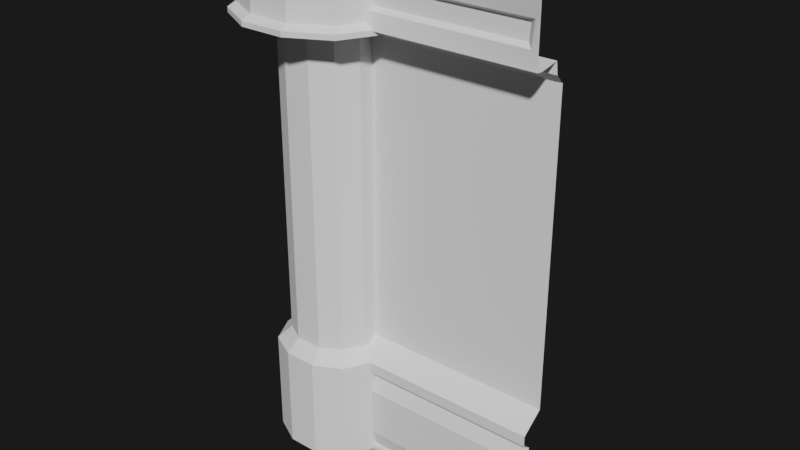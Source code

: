 # Source: Walls.blend  (saved by Blender 4.1.24; exported with 4.5.12 LTS)
import bpy
from mathutils import Matrix  # noqa: F401  (used for matrix-valued properties, if any)

bpy.ops.wm.read_factory_settings(use_empty=True)
scene = bpy.context.scene
scene.name = 'Scene'

# ---- collections
col_collection = bpy.data.collections.new('Collection'); scene.collection.children.link(col_collection)

# ---- world
world_world = bpy.data.worlds.new('World'); scene.world = world_world
world_world.use_nodes = True; world_world.node_tree.nodes.clear()
_N = world_world.node_tree.nodes; _L = world_world.node_tree.links
n0 = _N.new('ShaderNodeBackground'); n0.name = 'Background'; n0.location = (10, 300)
n0.inputs[0].default_value = (0.0322, 0.0322, 0.0322, 1.0)
n1 = _N.new('ShaderNodeBackground'); n1.name = 'Background.001'; n1.location = (-1, 172)
n1.inputs[0].default_value = (0.01015, 0.01015, 0.01015, 1.0)
n2 = _N.new('ShaderNodeLightPath'); n2.name = 'Light Path'; n2.location = (-153, 765)
n2.width = 211
n3 = _N.new('ShaderNodeMixShader'); n3.name = 'Mix Shader'; n3.location = (230, 279)
n4 = _N.new('ShaderNodeOutputWorld'); n4.name = 'World Output'; n4.location = (450, 300)
_L.new(n0.outputs[0], n3.inputs[1])
_L.new(n3.outputs[0], n4.inputs[0])
_L.new(n1.outputs[0], n3.inputs[2])
_L.new(n2.outputs[0], n3.inputs[0])
n4.is_active_output = True
world_world.color = (0.05088, 0.05088, 0.05088)
world_world.use_sun_shadow = False
world_world.sun_shadow_jitter_overblur = 0.0

# ---- meshes
me_w_1_wall001 = bpy.data.meshes.new('w-1 wall001')
me_w_1_wall001.from_pydata([(1031.0, 2168.0, 159.3), (1031.0, 1926.0, 135.1), (1026.0, 1938.0, 38.23), (1031.0, 1929.0, 159.3), (994.4, 1995.0, 145.9), (1003.0, 2098.0, 145.5), (1031.0, 1889.0, 38.23), (1031.0, 1853.0, 1.895), (1031.0, 387.6, 62.45), (1031.0, 411.8, 98.79), (1031.0, 460.2, 98.79), (1031.0, 31.01, 74.56), (1031.0, 532.9, 1.895), (1031.0, 0.0002441, 98.79), (935.9, 96.82, 90.0), (935.9, 310.8, 90.16), (969.8, 2011.0, 125.2), (976.5, 2083.0, 124.9), (1031.0, 2180.0, -5.162), (-0.0009766, 2168.0, 159.3), (-0.0009766, 1926.0, 135.1), (5.241, 1938.0, 38.23), (-0.0009766, 1929.0, 159.3), (36.88, 1995.0, 145.9), (28.51, 2098.0, 145.5), (-0.0009766, 1889.0, 38.23), (-0.0009766, 1853.0, 1.895), (-0.0009766, 387.6, 62.45), (-0.0009766, 411.8, 98.79), (-0.0009766, 460.2, 98.79), (-0.0009766, 31.01, 74.56), (-0.0009766, 532.9, 1.895), (-0.0009766, 0.0002441, 98.79), (95.39, 96.82, 90.0), (95.38, 310.8, 90.16), (61.48, 2011.0, 125.2), (54.79, 2083.0, 124.9), (-0.0009766, 2180.0, -5.162), (-0.0009766, 0.0002142, 0.0006104), (1031.0, 0.0002142, 0.0006104)], [], [(5, 4, 3, 0), (4, 5, 17, 16), (15, 14, 11, 8), (13, 32, 38, 39), (24, 19, 22, 23), (23, 35, 36, 24), (8, 27, 34, 15), (14, 33, 30, 11), (29, 10, 12, 31), (35, 16, 17, 36), (34, 27, 30, 33), (31, 12, 7, 26), (37, 19, 0, 18), (7, 6, 25, 26), (9, 10, 29, 28), (8, 9, 28, 27), (6, 2, 21, 25), (5, 24, 36, 17), (16, 35, 23, 4), (33, 14, 15, 34), (11, 30, 32, 13), (3, 4, 23, 22), (2, 1, 20, 21), (0, 19, 24, 5), (1, 3, 22, 20)])
me_w_1_wall001.polygons.foreach_set('use_smooth', [True] * 25)
_k = set([(0, 19), (2, 21), (3, 22), (4, 5), (4, 16), (4, 23), (5, 17), (5, 24), (6, 25), (7, 26), (8, 15), (8, 27), (9, 28), (10, 29), (11, 14), (11, 30), (12, 31), (14, 15), (14, 33), (15, 34), (16, 17), (16, 35), (17, 36), (23, 24), (23, 35), (24, 36), (27, 34), (30, 33), (33, 34), (35, 36)])
me_w_1_wall001.attributes.new('sharp_edge', 'BOOLEAN', 'EDGE').data.foreach_set('value', [ (min(e.vertices), max(e.vertices)) in _k for e in me_w_1_wall001.edges])
_uv = me_w_1_wall001.uv_layers.new(name='UVChannel_1')
_uv.uv.foreach_set('vector', [0.2485, 0.002697, 0.2485, 0.002269, 0.25, 0.002257, 0.25, 0.002709, 0.2485, 0.002269, 0.2485, 0.002697, 0.2485, 0.002697, 0.2485, 0.002269, 0.125, 0.0, 0.125, 0.0, 0.125, 0.0, 0.125, 0.0, 0.125, 0.0, 0.125, 0.0, 0.125, 0.0, 0.125, 0.0, 0.2485, 0.002697, 0.25, 0.002709, 0.25, 0.002257, 0.2485, 0.002269, 0.2485, 0.002269, 0.2485, 0.002269, 0.2485, 0.002697, 0.2485, 0.002697, 0.125, 0.0, 0.125, 0.0, 0.125, 0.0, 0.125, 0.0, 0.125, 0.0, 0.125, 0.0, 0.125, 0.0, 0.125, 0.0, 0.125, 0.0, 0.125, 0.0, 0.125, 0.0, 0.125, 0.0, 0.2485, 0.002269, 0.2485, 0.002269, 0.2485, 0.002697, 0.2485, 0.002697, 0.125, 0.0, 0.125, 0.0, 0.125, 0.0, 0.125, 0.0, 0.25, 0.0, 0.25, 0.0, 0.25, 0.0, 0.25, 0.0, 0.25, 0.007223, 0.25, 0.007223, 0.25, 0.007223, 0.25, 0.007223, 0.25, 0.0, 0.25, 0.0, 0.25, 0.0, 0.25, 0.0, 0.125, 0.0, 0.125, 0.0, 0.125, 0.0, 0.125, 0.0, 0.125, 0.0, 0.125, 0.0, 0.125, 0.0, 0.125, 0.0, 0.25, 0.0, 0.25, 0.0, 0.25, 0.0, 0.25, 0.0, 0.2485, 0.002697, 0.2485, 0.002697, 0.2485, 0.002697, 0.2485, 0.002697, 0.2485, 0.002269, 0.2485, 0.002269, 0.2485, 0.002269, 0.2485, 0.002269, 0.125, 0.0, 0.125, 0.0, 0.125, 0.0, 0.125, 0.0, 0.125, 0.0, 0.125, 0.0, 0.125, 0.0, 0.125, 0.0, 0.25, 0.002257, 0.2485, 0.002269, 0.2485, 0.002269, 0.25, 0.002257, 0.25, 0.0, 0.25, 0.0, 0.25, 0.0, 0.25, 0.0, 0.25, 0.002709, 0.25, 0.002709, 0.2485, 0.002697, 0.2485, 0.002697, 0.25, 0.0, 0.25, 0.0004514, 0.25, 0.0004514, 0.25, 0.0])
me_w_1_wall001.update()
me_w_3_out001 = bpy.data.meshes.new('w-3 OUT001')
me_w_3_out001.from_pydata([(106.0, 2181.0, 359.3), (106.0, 2167.0, 365.4), (286.8, 2167.0, 276.9), (77.32, 2210.0, 291.4), (96.85, 2145.0, 325.3), (258.5, 2145.0, 249.1), (101.3, 1964.0, 331.7), (261.4, 1965.0, 251.9), (109.7, 1945.0, 369.3), (109.7, 1923.0, 369.3), (70.24, 1871.0, 199.0), (158.5, 1872.0, 149.0), (80.33, -0.2041, 255.9), (203.1, 0.2041, 193.7), (70.24, 514.4, 199.0), (158.5, 514.8, 149.0), (203.1, 458.3, 193.7), (80.33, 457.8, 255.9), (300.8, 2210.0, 67.88), (369.2, 2181.0, 96.16), (283.7, 2181.0, 273.9), (229.5, 2210.0, 220.1), (375.3, 2167.0, 96.16), (334.7, 2145.0, 87.4), (341.1, 1964.0, 91.88), (378.8, 1945.0, 100.2), (286.2, 1945.0, 276.8), (378.8, 1923.0, 100.2), (286.2, 1923.0, 276.8), (208.5, 1871.0, 60.79), (208.5, 514.4, 60.79), (265.3, 457.8, 70.88), (265.3, -0.2039, 70.88), (106.0, 2181.0, -359.3), (106.0, 2167.0, -365.4), (286.8, 2167.0, -276.9), (77.32, 2210.0, -291.4), (96.85, 2145.0, -325.3), (258.5, 2145.0, -249.1), (101.3, 1964.0, -331.7), (261.4, 1965.0, -251.9), (109.7, 1945.0, -369.3), (109.7, 1923.0, -369.3), (70.24, 1871.0, -199.0), (158.5, 1872.0, -149.0), (80.33, -0.2041, -255.9), (203.1, 0.2041, -193.7), (70.24, 514.4, -199.0), (158.5, 514.8, -149.0), (203.1, 458.3, -193.7), (80.33, 457.8, -255.9), (300.8, 2210.0, -67.88), (369.2, 2181.0, -96.16), (283.7, 2181.0, -273.9), (229.5, 2210.0, -220.1), (375.3, 2167.0, -96.16), (334.7, 2145.0, -87.4), (341.1, 1964.0, -91.88), (378.8, 1945.0, -100.2), (286.2, 1945.0, -276.8), (378.8, 1923.0, -100.2), (286.2, 1923.0, -276.8), (208.5, 1871.0, -60.79), (208.5, 514.4, -60.79), (265.3, 457.8, -70.88), (265.3, -0.2039, -70.88), (-106.0, 2181.0, 359.3), (-106.0, 2167.0, 365.4), (-286.8, 2167.0, 276.9), (-77.32, 2210.0, 291.4), (-96.85, 2145.0, 325.3), (-258.5, 2145.0, 249.1), (-101.3, 1964.0, 331.7), (-261.4, 1965.0, 251.9), (-109.7, 1945.0, 369.3), (-109.7, 1923.0, 369.3), (-70.24, 1871.0, 199.0), (-158.5, 1872.0, 149.0), (-80.33, -0.2041, 255.9), (-203.1, 0.2041, 193.7), (-70.24, 514.4, 199.0), (-158.5, 514.8, 149.0), (-203.1, 458.3, 193.7), (-80.33, 457.8, 255.9), (-300.8, 2210.0, 67.88), (-369.2, 2181.0, 96.16), (-283.7, 2181.0, 273.9), (-229.5, 2210.0, 220.1), (-375.3, 2167.0, 96.16), (-334.7, 2145.0, 87.4), (-341.1, 1964.0, 91.88), (-378.8, 1945.0, 100.2), (-286.2, 1945.0, 276.8), (-378.8, 1923.0, 100.2), (-286.2, 1923.0, 276.8), (-208.5, 1871.0, 60.79), (-208.5, 514.4, 60.79), (-265.3, 457.8, 70.88), (-265.3, -0.2039, 70.88), (-106.0, 2181.0, -359.3), (-106.0, 2167.0, -365.4), (-286.8, 2167.0, -276.9), (-77.32, 2210.0, -291.4), (-96.85, 2145.0, -325.3), (-258.5, 2145.0, -249.1), (-101.3, 1964.0, -331.7), (-261.4, 1965.0, -251.9), (-109.7, 1945.0, -369.3), (-109.7, 1923.0, -369.3), (-70.24, 1871.0, -199.0), (-158.5, 1872.0, -149.0), (-80.33, -0.2041, -255.9), (-203.1, 0.2041, -193.7), (-70.24, 514.4, -199.0), (-158.5, 514.8, -149.0), (-203.1, 458.3, -193.7), (-80.33, 457.8, -255.9), (-300.8, 2210.0, -67.88), (-369.2, 2181.0, -96.16), (-283.7, 2181.0, -273.9), (-229.5, 2210.0, -220.1), (-375.3, 2167.0, -96.16), (-334.7, 2145.0, -87.4), (-341.1, 1964.0, -91.88), (-378.8, 1945.0, -100.2), (-286.2, 1945.0, -276.8), (-378.8, 1923.0, -100.2), (-286.2, 1923.0, -276.8), (-208.5, 1871.0, -60.79), (-208.5, 514.4, -60.79), (-265.3, 457.8, -70.88), (-265.3, -0.2039, -70.88), (-0.0015, 2210.0, 1.526e-05)], [], [(2, 20, 0, 1), (33, 34, 100, 99), (101, 119, 99, 100), (23, 56, 55, 22), (70, 67, 68, 71), (37, 39, 105, 103), (42, 43, 109, 108), (8, 6, 72, 74), (125, 106, 105, 107), (41, 42, 108, 107), (91, 93, 94, 92), (14, 10, 76, 80), (61, 44, 43, 42), (116, 50, 45, 111), (27, 28, 11, 29), (76, 77, 81, 80), (113, 47, 50, 116), (114, 115, 130, 129), (32, 65, 64, 31), (118, 85, 84, 117), (115, 116, 111, 112), (51, 52, 53, 54), (101, 121, 118, 119), (121, 122, 89, 88), (89, 71, 68, 88), (89, 122, 123, 90), (123, 122, 104, 106), (90, 91, 92, 73), (127, 126, 124, 125), (43, 47, 113, 109), (93, 95, 77, 94), (62, 63, 48, 44), (97, 82, 81, 96), (115, 112, 131, 130), (0, 3, 69, 66), (119, 120, 102, 99), (118, 121, 88, 85), (66, 86, 68, 67), (100, 34, 37, 103), (83, 80, 81, 82), (56, 23, 24, 57), (105, 106, 104, 103), (25, 58, 57, 24), (72, 73, 92, 74), (74, 92, 94, 75), (94, 77, 76, 75), (28, 9, 10, 11), (114, 129, 128, 110), (14, 80, 83, 17), (15, 14, 17, 16), (75, 76, 10, 9), (17, 83, 78, 12), (126, 127, 110, 128), (78, 83, 82, 79), (36, 33, 99, 102), (119, 118, 117, 120), (22, 55, 52, 19), (2, 22, 19, 20), (39, 41, 107, 105), (101, 104, 122, 121), (71, 89, 90, 73), (125, 124, 123, 106), (56, 38, 35, 55), (28, 27, 25, 26), (30, 63, 62, 29), (0, 66, 67, 1), (95, 96, 81, 77), (129, 130, 97, 96), (15, 16, 31, 30), (93, 126, 128, 95), (98, 79, 82, 97), (41, 59, 61, 42), (36, 54, 53, 33), (85, 88, 68, 86), (37, 34, 35, 38), (38, 40, 39, 37), (26, 7, 6, 8), (127, 125, 107, 108), (31, 64, 63, 30), (43, 44, 48, 47), (114, 113, 116, 115), (60, 62, 44, 61), (65, 46, 49, 64), (20, 19, 18, 21), (52, 55, 35, 53), (101, 100, 103, 104), (71, 73, 72, 70), (24, 23, 5, 7), (39, 40, 59, 41), (27, 60, 58, 25), (58, 60, 61, 59), (1, 67, 70, 4), (27, 29, 62, 60), (6, 4, 70, 72), (57, 58, 59, 40), (127, 108, 109, 110), (16, 13, 32, 31), (20, 21, 3, 0), (33, 53, 35, 34), (2, 1, 4, 5), (6, 7, 5, 4), (9, 8, 74, 75), (28, 26, 8, 9), (129, 96, 95, 128), (15, 11, 10, 14), (50, 47, 48, 49), (45, 50, 49, 46), (69, 87, 86, 66), (2, 5, 23, 22), (38, 56, 57, 40), (124, 91, 90, 123), (26, 25, 24, 7), (126, 93, 91, 124), (16, 17, 12, 13), (15, 30, 29, 11), (64, 49, 48, 63), (130, 131, 98, 97), (84, 85, 86, 87), (114, 110, 109, 113), (19, 52, 51, 18), (51, 54, 132), (120, 117, 132), (87, 69, 132), (36, 102, 132), (117, 84, 132), (3, 21, 132), (18, 51, 132), (84, 87, 132), (102, 120, 132), (69, 3, 132), (21, 18, 132), (54, 36, 132)])
me_w_3_out001.polygons.foreach_set('use_smooth', [True] * 132)
_k = set([(0, 1), (0, 3), (0, 20), (0, 66), (1, 2), (1, 4), (1, 67), (2, 5), (2, 20), (2, 22), (3, 21), (3, 69), (4, 5), (4, 6), (4, 70), (5, 7), (5, 23), (6, 7), (6, 8), (6, 72), (7, 24), (7, 26), (8, 9), (8, 26), (8, 74), (9, 10), (9, 28), (9, 75), (10, 11), (10, 14), (10, 76), (11, 15), (11, 28), (11, 29), (12, 13), (12, 17), (12, 78), (13, 16), (13, 32), (14, 15), (14, 17), (14, 80), (15, 16), (15, 30), (16, 17), (16, 31), (17, 83), (18, 19), (18, 21), (18, 51), (19, 20), (19, 22), (19, 52), (20, 21), (22, 23), (22, 55), (23, 24), (23, 56), (24, 25), (24, 57), (25, 26), (25, 27), (25, 58), (26, 28), (27, 28), (27, 29), (27, 60), (29, 30), (29, 62), (30, 31), (30, 63), (31, 32), (31, 64), (32, 65), (33, 34), (33, 36), (33, 53), (33, 99), (34, 35), (34, 37), (34, 100), (35, 38), (35, 53), (35, 55), (36, 54), (36, 102), (37, 38), (37, 39), (37, 103), (38, 40), (38, 56), (39, 40), (39, 41), (39, 105), (40, 57), (40, 59), (41, 42), (41, 59), (41, 107), (42, 43), (42, 61), (42, 108), (43, 44), (43, 47), (43, 109), (44, 48), (44, 61), (44, 62), (45, 46), (45, 50), (45, 111), (46, 49), (46, 65), (47, 48), (47, 50), (47, 113), (48, 49), (48, 63), (49, 50), (49, 64), (50, 116), (51, 52), (51, 54), (52, 53), (52, 55), (53, 54), (55, 56), (56, 57), (57, 58), (58, 59), (58, 60), (59, 61), (60, 61), (60, 62), (62, 63), (63, 64), (64, 65), (66, 67), (66, 69), (66, 86), (67, 68), (67, 70), (68, 71), (68, 86), (68, 88), (69, 87), (70, 71), (70, 72), (71, 73), (71, 89), (72, 73), (72, 74), (73, 90), (73, 92), (74, 75), (74, 92), (75, 76), (75, 94), (76, 77), (76, 80), (77, 81), (77, 94), (77, 95), (78, 79), (78, 83), (79, 82), (79, 98), (80, 81), (80, 83), (81, 82), (81, 96), (82, 83), (82, 97), (84, 85), (84, 87), (84, 117), (85, 86), (85, 88), (85, 118), (86, 87), (88, 89), (88, 121), (89, 90), (89, 122), (90, 91), (90, 123), (91, 92), (91, 93), (91, 124), (92, 94), (93, 94), (93, 95), (93, 126), (95, 96), (95, 128), (96, 97), (96, 129), (97, 98), (97, 130), (98, 131), (99, 100), (99, 102), (99, 119), (100, 101), (100, 103), (101, 104), (101, 119), (101, 121), (102, 120), (103, 104), (103, 105), (104, 106), (104, 122), (105, 106), (105, 107), (106, 123), (106, 125), (107, 108), (107, 125), (108, 109), (108, 127), (109, 110), (109, 113), (110, 114), (110, 127), (110, 128), (111, 112), (111, 116), (112, 115), (112, 131), (113, 114), (113, 116), (114, 115), (114, 129), (115, 116), (115, 130), (117, 118), (117, 120), (118, 119), (118, 121), (119, 120), (121, 122), (122, 123), (123, 124), (124, 125), (124, 126), (125, 127), (126, 127), (126, 128), (128, 129), (129, 130), (130, 131)])
me_w_3_out001.attributes.new('sharp_edge', 'BOOLEAN', 'EDGE').data.foreach_set('value', [ (min(e.vertices), max(e.vertices)) in _k for e in me_w_3_out001.edges])
_uv = me_w_3_out001.uv_layers.new(name='UVChannel_1')
_uv.uv.foreach_set('vector', [0.3125, 0.25, 0.3125, 0.25, 0.375, 0.25, 0.375, 0.25, 0.375, 0.25, 0.375, 0.25, 0.375, 0.25, 0.375, 0.25, 0.3125, 0.25, 0.3125, 0.25, 0.375, 0.25, 0.375, 0.25, 0.375, 0.25, 0.375, 0.25, 0.375, 0.25, 0.375, 0.25, 0.375, 0.25, 0.375, 0.25, 0.3125, 0.25, 0.3125, 0.25, 0.375, 0.25, 0.375, 0.25, 0.375, 0.25, 0.375, 0.25, 0.375, 0.25, 0.375, 0.25, 0.375, 0.25, 0.375, 0.25, 0.375, 0.25, 0.375, 0.25, 0.375, 0.25, 0.375, 0.25, 0.3125, 0.25, 0.3125, 0.25, 0.375, 0.25, 0.375, 0.25, 0.375, 0.25, 0.375, 0.25, 0.375, 0.25, 0.375, 0.25, 0.375, 0.25, 0.375, 0.25, 0.3125, 0.25, 0.3125, 0.25, 0.375, 0.25, 0.375, 0.25, 0.375, 0.25, 0.375, 0.25, 0.3125, 0.25, 0.3125, 0.25, 0.375, 0.25, 0.375, 0.25, 0.375, 0.25, 0.375, 0.25, 0.375, 0.25, 0.375, 0.25, 0.375, 0.25, 0.3125, 0.25, 0.3125, 0.25, 0.375, 0.25, 0.375, 0.25, 0.3125, 0.25, 0.3125, 0.25, 0.375, 0.25, 0.375, 0.25, 0.375, 0.25, 0.375, 0.25, 0.375, 0.25, 0.3125, 0.25, 0.3125, 0.25, 0.375, 0.25, 0.375, 0.25, 0.375, 0.25, 0.375, 0.25, 0.375, 0.25, 0.375, 0.25, 0.375, 0.25, 0.375, 0.25, 0.375, 0.25, 0.375, 0.25, 0.3125, 0.25, 0.375, 0.25, 0.375, 0.25, 0.3125, 0.25, 0.375, 0.25, 0.375, 0.25, 0.3125, 0.25, 0.3125, 0.25, 0.3125, 0.25, 0.375, 0.25, 0.375, 0.25, 0.3125, 0.25, 0.375, 0.25, 0.375, 0.25, 0.375, 0.25, 0.375, 0.25, 0.375, 0.25, 0.3125, 0.25, 0.3125, 0.25, 0.375, 0.25, 0.375, 0.25, 0.375, 0.25, 0.375, 0.25, 0.375, 0.25, 0.375, 0.25, 0.375, 0.25, 0.3125, 0.25, 0.3125, 0.25, 0.375, 0.25, 0.375, 0.25, 0.3125, 0.25, 0.3125, 0.25, 0.3125, 0.25, 0.375, 0.25, 0.375, 0.25, 0.3125, 0.25, 0.375, 0.25, 0.375, 0.25, 0.375, 0.25, 0.375, 0.25, 0.375, 0.25, 0.375, 0.25, 0.3125, 0.25, 0.3125, 0.25, 0.375, 0.25, 0.375, 0.25, 0.3125, 0.25, 0.3125, 0.25, 0.375, 0.25, 0.3125, 0.25, 0.3125, 0.25, 0.375, 0.25, 0.3125, 0.25, 0.3125, 0.25, 0.375, 0.25, 0.375, 0.25, 0.375, 0.25, 0.375, 0.25, 0.375, 0.25, 0.375, 0.25, 0.3125, 0.25, 0.3125, 0.25, 0.375, 0.25, 0.375, 0.25, 0.375, 0.25, 0.375, 0.25, 0.375, 0.25, 0.375, 0.25, 0.375, 0.25, 0.3125, 0.25, 0.3125, 0.25, 0.375, 0.25, 0.375, 0.25, 0.375, 0.25, 0.375, 0.25, 0.375, 0.25, 0.375, 0.25, 0.375, 0.25, 0.3125, 0.25, 0.3125, 0.25, 0.375, 0.25, 0.375, 0.25, 0.375, 0.25, 0.375, 0.25, 0.375, 0.25, 0.3125, 0.25, 0.3125, 0.25, 0.375, 0.25, 0.375, 0.25, 0.375, 0.25, 0.375, 0.25, 0.375, 0.25, 0.375, 0.25, 0.3125, 0.25, 0.3125, 0.25, 0.375, 0.25, 0.375, 0.25, 0.3125, 0.25, 0.3125, 0.25, 0.375, 0.25, 0.3125, 0.25, 0.3125, 0.25, 0.375, 0.25, 0.375, 0.25, 0.3125, 0.25, 0.375, 0.25, 0.375, 0.25, 0.3125, 0.25, 0.3125, 0.25, 0.375, 0.25, 0.375, 0.25, 0.3125, 0.25, 0.375, 0.25, 0.375, 0.25, 0.375, 0.25, 0.375, 0.25, 0.3125, 0.25, 0.375, 0.25, 0.375, 0.25, 0.3125, 0.25, 0.375, 0.25, 0.375, 0.25, 0.375, 0.25, 0.375, 0.25, 0.375, 0.25, 0.375, 0.25, 0.375, 0.25, 0.375, 0.25, 0.375, 0.25, 0.3125, 0.25, 0.3125, 0.25, 0.375, 0.25, 0.375, 0.25, 0.375, 0.25, 0.3125, 0.25, 0.3125, 0.25, 0.375, 0.25, 0.375, 0.25, 0.375, 0.25, 0.375, 0.25, 0.3125, 0.25, 0.375, 0.25, 0.375, 0.25, 0.3125, 0.25, 0.375, 0.25, 0.375, 0.25, 0.375, 0.25, 0.375, 0.25, 0.3125, 0.25, 0.375, 0.25, 0.375, 0.25, 0.3125, 0.25, 0.375, 0.25, 0.375, 0.25, 0.375, 0.25, 0.375, 0.25, 0.3125, 0.25, 0.3125, 0.25, 0.375, 0.25, 0.375, 0.25, 0.3125, 0.25, 0.375, 0.25, 0.375, 0.25, 0.3125, 0.25, 0.3125, 0.25, 0.375, 0.25, 0.375, 0.25, 0.3125, 0.25, 0.375, 0.25, 0.3125, 0.25, 0.3125, 0.25, 0.375, 0.25, 0.3125, 0.25, 0.375, 0.25, 0.375, 0.25, 0.3125, 0.25, 0.375, 0.25, 0.375, 0.25, 0.375, 0.25, 0.375, 0.25, 0.375, 0.25, 0.375, 0.25, 0.375, 0.25, 0.375, 0.25, 0.375, 0.25, 0.375, 0.25, 0.3125, 0.25, 0.3125, 0.25, 0.375, 0.25, 0.375, 0.25, 0.375, 0.25, 0.375, 0.25, 0.3125, 0.25, 0.3125, 0.25, 0.375, 0.25, 0.375, 0.25, 0.375, 0.25, 0.375, 0.25, 0.375, 0.25, 0.375, 0.25, 0.375, 0.25, 0.3125, 0.25, 0.3125, 0.25, 0.375, 0.25, 0.375, 0.25, 0.3125, 0.25, 0.3125, 0.25, 0.375, 0.25, 0.375, 0.25, 0.3125, 0.25, 0.3125, 0.25, 0.375, 0.25, 0.375, 0.25, 0.375, 0.25, 0.3125, 0.25, 0.3125, 0.25, 0.375, 0.25, 0.375, 0.25, 0.3125, 0.25, 0.3125, 0.25, 0.3125, 0.25, 0.3125, 0.25, 0.375, 0.25, 0.375, 0.25, 0.3125, 0.25, 0.3125, 0.25, 0.375, 0.25, 0.375, 0.25, 0.3125, 0.25, 0.3125, 0.25, 0.375, 0.25, 0.375, 0.25, 0.375, 0.25, 0.375, 0.25, 0.375, 0.25, 0.375, 0.25, 0.375, 0.25, 0.3125, 0.25, 0.3125, 0.25, 0.375, 0.25, 0.3125, 0.25, 0.375, 0.25, 0.375, 0.25, 0.3125, 0.25, 0.375, 0.25, 0.375, 0.25, 0.3125, 0.25, 0.3125, 0.25, 0.375, 0.25, 0.3125, 0.25, 0.3125, 0.25, 0.375, 0.25, 0.3125, 0.25, 0.375, 0.25, 0.375, 0.25, 0.3125, 0.25, 0.375, 0.25, 0.375, 0.25, 0.3125, 0.25, 0.3125, 0.25, 0.3125, 0.25, 0.375, 0.25, 0.375, 0.25, 0.3125, 0.25, 0.3125, 0.25, 0.3125, 0.25, 0.375, 0.25, 0.375, 0.25, 0.375, 0.25, 0.375, 0.25, 0.3125, 0.25, 0.3125, 0.25, 0.375, 0.25, 0.3125, 0.25, 0.3125, 0.25, 0.375, 0.25, 0.375, 0.25, 0.375, 0.25, 0.375, 0.25, 0.375, 0.25, 0.375, 0.25, 0.375, 0.25, 0.3125, 0.25, 0.3125, 0.25, 0.375, 0.25, 0.375, 0.25, 0.375, 0.25, 0.375, 0.25, 0.375, 0.25, 0.375, 0.25, 0.375, 0.25, 0.375, 0.25, 0.375, 0.25, 0.375, 0.25, 0.375, 0.25, 0.375, 0.25, 0.375, 0.25, 0.375, 0.25, 0.3125, 0.25, 0.3125, 0.25, 0.3125, 0.25, 0.375, 0.25, 0.375, 0.25, 0.3125, 0.25, 0.3125, 0.25, 0.3125, 0.25, 0.375, 0.25, 0.375, 0.25, 0.3125, 0.25, 0.3125, 0.25, 0.375, 0.25, 0.375, 0.25, 0.375, 0.25, 0.3125, 0.25, 0.3125, 0.25, 0.375, 0.25, 0.3125, 0.25, 0.375, 0.25, 0.375, 0.25, 0.3125, 0.25, 0.375, 0.25, 0.3125, 0.25, 0.3125, 0.25, 0.375, 0.25, 0.375, 0.25, 0.375, 0.25, 0.375, 0.25, 0.375, 0.25, 0.3125, 0.25, 0.3125, 0.25, 0.375, 0.25, 0.375, 0.25, 0.375, 0.25, 0.375, 0.25, 0.375, 0.25, 0.375, 0.25, 0.3125, 0.25, 0.3125, 0.25, 0.375, 0.25, 0.375, 0.25, 0.375, 0.25, 0.375, 0.25, 0.3125, 0.25, 0.3125, 0.25, 0.375, 0.25, 0.375, 0.25, 0.3125, 0.25, 0.3125, 0.25, 0.375, 0.25, 0.3125, 0.25, 0.3125, 0.25, 0.375, 0.25, 0.3125, 0.25, 0.3125, 0.25, 0.375, 0.25, 0.375, 0.25, 0.3125, 0.25, 0.375, 0.25, 0.375, 0.25, 0.3125, 0.25, 0.375, 0.25, 0.375, 0.25, 0.375, 0.25, 0.375, 0.25, 0.3125, 0.25, 0.375, 0.25, 0.375, 0.25, 0.3125, 0.25, 0.375, 0.25, 0.375, 0.25, 0.375, 0.25, 0.375, 0.25, 0.3125, 0.25, 0.375, 0.25, 0.375, 0.25, 0.3125, 0.25, 0.3125, 0.25, 0.375, 0.25, 0.375, 0.25, 0.3125, 0.25, 0.375, 0.25, 0.3125, 0.25, 0.3125, 0.25, 0.375, 0.25, 0.375, 0.25, 0.375, 0.25, 0.375, 0.25, 0.375, 0.25, 0.375, 0.25, 0.375, 0.25, 0.3125, 0.25, 0.3125, 0.25, 0.3125, 0.25, 0.3125, 0.25, 0.375, 0.25, 0.375, 0.25, 0.375, 0.25, 0.375, 0.25, 0.375, 0.25, 0.375, 0.25, 0.375, 0.25, 0.3125, 0.25, 0.3438, 0.25, 0.3125, 0.25, 0.375, 0.25, 0.3438, 0.25, 0.3125, 0.25, 0.375, 0.25, 0.3438, 0.25, 0.375, 0.25, 0.375, 0.25, 0.3438, 0.25, 0.375, 0.25, 0.375, 0.25, 0.3438, 0.25, 0.375, 0.25, 0.3125, 0.25, 0.3438, 0.25, 0.375, 0.25, 0.375, 0.25, 0.3438, 0.25, 0.375, 0.25, 0.3125, 0.25, 0.3438, 0.25, 0.375, 0.25, 0.3125, 0.25, 0.3438, 0.25, 0.375, 0.25, 0.375, 0.25, 0.3438, 0.25, 0.3125, 0.25, 0.375, 0.25, 0.3438, 0.25, 0.3125, 0.25, 0.375, 0.25, 0.3438, 0.25])
me_w_3_out001.update()
me_w_3_out001.normals_split_custom_set([tuple(v) for v in zip(*[iter([0.4147, 0.2866, 0.8636, 0.4148, 0.2865, 0.8636, 0.4079, 0.3702, 0.8346, 0.4081, 0.3702, 0.8345, -0.001629, 0.3994, -0.9168, -0.002301, 0.407, -0.9134, 0.002301, 0.4069, -0.9135, 0.008573, 0.3937, -0.9192, -0.4147, 0.2866, -0.8636, -0.4148, 0.2865, -0.8636, -0.4079, 0.3702, -0.8346, -0.4081, 0.3702, -0.8345, 0.4832, -0.8755, -0.001958, 0.4832, -0.8755, 0.001958, 0.4832, -0.8755, 0.001958, 0.4832, -0.8755, -0.001958, -0.2123, -0.8797, 0.4254, -0.2124, -0.8796, 0.4257, -0.2265, -0.8486, 0.4781, -0.2273, -0.8487, 0.4775, -0.009638, 0.03196, -0.9994, -0.01327, 0.03506, -0.9993, 0.01327, 0.03506, -0.9993, 0.002228, 0.02351, -0.9997, -0.064, -0.9018, -0.4273, 0.01415, -0.9084, -0.4179, 0.01081, -0.9156, -0.402, 0.064, -0.9018, -0.4273, -0.00616, 0.885, 0.4656, -0.006157, 0.885, 0.4656, 0.006158, 0.885, 0.4656, 0.07141, 0.7953, 0.602, -0.226, 0.8598, -0.458, -0.226, 0.8598, -0.4579, -0.2161, 0.8833, -0.416, -0.2161, 0.8833, -0.416, -0.1185, 5.18e-09, -0.993, -0.1185, 0.0, -0.993, 0.1185, -5.18e-09, -0.993, 0.1185, 0.0, -0.993, -0.8856, -1.163e-06, 0.4645, -0.8856, -1.163e-06, 0.4645, -0.8856, -1.163e-06, 0.4645, -0.8856, -1.163e-06, 0.4645, 0.02435, 1.024e-06, 0.9997, 0.02435, -1.316e-06, 0.9997, -0.02435, -1.308e-06, 0.9997, -0.02435, 1.023e-06, 0.9997, 0.2599, -0.8309, -0.4919, 0.2097, -0.9111, -0.3548, 0.2073, -0.9112, -0.3561, 0.258, -0.8307, -0.4932, -0.02157, -1.164e-06, -0.9998, 0.02157, -1.169e-06, -0.9998, 0.02157, 8.972e-07, -0.9998, -0.02157, 9.021e-07, -0.9998, 0.4933, -0.8307, 0.2581, 0.492, -0.8309, 0.2599, 0.3549, -0.9111, 0.2098, 0.3561, -0.9111, 0.2074, -0.4933, -3.974e-07, 0.8699, -0.4933, -3.974e-07, 0.8699, -0.4933, -3.974e-07, 0.8699, -0.4933, -3.974e-07, 0.8699, -0.01692, 0.7079, -0.7062, 0.01612, 0.7095, -0.7045, 0.01575, 0.7098, -0.7043, -0.01586, 0.7097, -0.7043, -0.613, 0.7276, -0.3079, -0.613, 0.7276, -0.3079, -0.6278, 0.6938, -0.3528, -0.6278, 0.6938, -0.3528, 0.9997, 1.168e-06, 0.02445, 0.9997, 1.173e-06, -0.02445, 0.9997, -1.168e-06, -0.02445, 0.9997, -1.173e-06, 0.02445, -0.4042, 0.9147, 0.000414, -0.3881, 0.9215, 0.01067, -0.3881, 0.9216, 0.01066, -0.3881, 0.9216, -0.01066, -0.4517, -5.731e-07, -0.8922, -0.4517, -5.731e-07, -0.8922, -0.4517, -5.731e-07, -0.8922, -0.4517, -5.731e-07, -0.8922, 0.3339, 0.9294, -0.1572, 0.3307, 0.9306, -0.157, 0.3334, 0.9296, -0.1572, 0.3367, 0.9284, -0.1576, -0.8347, 0.3702, -0.4077, -0.8345, 0.3702, -0.4081, -0.8638, 0.2866, -0.4144, -0.8636, 0.2865, -0.4148, -0.4834, -0.8754, 0.002154, -0.4832, -0.8755, 0.002005, -0.4832, -0.8755, -0.002005, -0.4832, -0.8755, -0.002006, -0.4767, -0.8499, 0.2246, -0.4759, -0.8499, 0.2262, -0.4241, -0.8809, 0.2101, -0.4238, -0.8806, 0.2119, -0.9997, 0.02359, -0.002371, -0.9994, 0.03196, 0.01105, -0.9993, 0.035, 0.01466, -0.9993, 0.03503, -0.01466, -0.9037, 0.04536, -0.4258, -0.9037, 0.04539, -0.4258, -0.895, 0.0186, -0.4457, -0.895, 0.01857, -0.4458, -0.416, 0.8833, 0.2161, -0.416, 0.8833, 0.2161, -0.458, 0.8597, 0.226, -0.458, 0.8597, 0.226, -0.8856, 0.0, -0.4645, -0.8856, 0.0, -0.4645, -0.8856, 0.0, -0.4645, -0.8856, 0.0, -0.4645, 0.02435, -1.308e-06, -0.9997, 0.02435, 1.023e-06, -0.9997, -0.02435, 1.024e-06, -0.9997, -0.02435, -1.316e-06, -0.9997, -0.3846, -0.9039, 0.187, -0.3561, -0.9111, 0.2074, -0.3411, -0.9242, 0.1717, -0.492, -0.8309, 0.2599, 0.8699, -4.44e-07, -0.4933, 0.8699, -4.44e-07, -0.4933, 0.8699, -4.44e-07, -0.4933, 0.8699, -4.44e-07, -0.4933, -0.613, 0.7276, 0.3079, -0.613, 0.7276, 0.3079, -0.6278, 0.6938, 0.3528, -0.6278, 0.6938, 0.3528, -0.8922, -4.337e-07, -0.4517, -0.8922, -4.337e-07, -0.4517, -0.8922, -4.337e-07, -0.4517, -0.8922, -4.337e-07, -0.4517, 0.009357, 0.9205, 0.3907, 0.009348, 0.9205, 0.3906, -0.009348, 0.9205, 0.3906, 0.0003571, 0.9137, 0.4063, -0.1579, 0.9281, -0.3372, -0.1579, 0.9281, -0.3372, -0.1574, 0.9301, -0.3318, -0.1574, 0.9301, -0.3317, -0.9167, 0.3997, 0.001832, -0.9134, 0.407, 0.002589, -0.9134, 0.407, -0.002589, -0.9192, 0.3936, -0.008584, -0.4144, 0.2866, 0.8638, -0.4148, 0.2865, 0.8636, -0.4077, 0.3702, 0.8347, -0.4081, 0.3702, 0.8345, 0.00186, -0.8733, -0.4871, -0.00186, -0.8733, -0.4871, -0.001859, -0.8733, -0.4871, 0.001859, -0.8733, -0.4871, -0.3528, 0.6938, 0.6278, -0.3528, 0.6938, 0.6278, -0.3079, 0.7276, 0.613, -0.3079, 0.7276, 0.613, 0.9997, 0.02359, 0.002371, 0.9994, 0.03198, -0.01106, 0.9993, 0.03503, -0.01471, 0.9993, 0.035, 0.01466, -0.4458, 0.01857, -0.895, -0.4458, 0.01857, -0.895, -0.4258, 0.04535, -0.9037, -0.4258, 0.04539, -0.9037, 0.6018, 0.7948, -0.0781, 0.4658, 0.8849, 0.00677, 0.4658, 0.8849, 0.006767, 0.4658, 0.8849, -0.006814, -0.226, 0.8598, 0.458, -0.226, 0.8598, 0.4579, -0.2161, 0.8834, 0.4159, -0.2161, 0.8833, 0.416, -0.4645, -1.799e-06, 0.8856, -0.4645, -1.799e-06, 0.8856, -0.4645, -1.799e-06, 0.8856, -0.4645, -1.799e-06, 0.8856, -0.2599, -0.8309, 0.492, -0.2098, -0.9111, 0.3549, -0.2073, -0.9111, 0.3561, -0.2581, -0.8307, 0.4933, 0.2598, -0.8309, 0.492, 0.187, -0.904, 0.3846, 0.2073, -0.9111, 0.3561, 0.1717, -0.9242, 0.3411, -0.8699, -4.399e-07, -0.4933, -0.8699, -4.399e-07, -0.4933, -0.8699, -4.399e-07, -0.4933, -0.8699, -4.399e-07, -0.4933, 0.01688, 0.7079, 0.7061, -0.01612, 0.7095, 0.7045, -0.01575, 0.7098, 0.7043, 0.01586, 0.7097, 0.7043, 0.3528, 0.6938, 0.6278, 0.3528, 0.6938, 0.6278, 0.3079, 0.7276, 0.613, 0.3079, 0.7276, 0.613, 0.06401, -0.9018, 0.4274, -0.01416, -0.9084, 0.4179, -0.01081, -0.9155, 0.4021, -0.06401, -0.9018, 0.4274, 0.02157, -1.164e-06, 0.9998, -0.02157, -1.169e-06, 0.9998, -0.02157, 8.972e-07, 0.9998, 0.02157, 9.021e-07, 0.9998, -0.4933, -0.8307, -0.258, -0.4919, -0.8309, -0.2599, -0.3548, -0.9111, -0.2097, -0.3561, -0.9112, -0.2073, -0.4517, -5.657e-07, 0.8922, -0.4517, -5.657e-07, 0.8922, -0.4517, -5.657e-07, 0.8922, -0.4517, -5.657e-07, 0.8922, 0.009348, 0.9205, -0.3906, -0.0003571, 0.9137, -0.4063, -0.009357, 0.9205, -0.3907, -0.009348, 0.9205, -0.3906, -0.3286, 0.9318, -0.1541, -0.3306, 0.9306, -0.157, -0.3376, 0.9274, -0.161, -0.3367, 0.9283, -0.1576, 0.9134, 0.407, -0.002589, 0.9134, 0.407, 0.002589, 0.9192, 0.3936, 0.008584, 0.9167, 0.3997, -0.001832, 0.8347, 0.3702, 0.4077, 0.8345, 0.3702, 0.4081, 0.8638, 0.2866, 0.4144, 0.8636, 0.2865, 0.4148, -0.006158, 0.885, -0.4656, -0.07141, 0.7953, -0.602, 0.00616, 0.885, -0.4656, 0.006157, 0.885, -0.4656, -0.4764, -0.8498, -0.2255, -0.4759, -0.8499, -0.2262, -0.4236, -0.8808, -0.2115, -0.4238, -0.8806, -0.2119, -0.9037, 0.04535, 0.4258, -0.9037, 0.04539, 0.4258, -0.895, 0.01861, 0.4457, -0.895, 0.01857, 0.4458, -0.416, 0.8833, -0.2161, -0.416, 0.8833, -0.2161, -0.458, 0.8597, -0.226, -0.458, 0.8598, -0.226, 0.4767, -0.8499, -0.2246, 0.4759, -0.8499, -0.2262, 0.4241, -0.8809, -0.2101, 0.4238, -0.8806, -0.2119, 0.8856, -8.996e-07, 0.4645, 0.8856, -8.996e-07, 0.4645, 0.8856, -8.996e-07, 0.4645, 0.8856, -8.996e-07, 0.4645, 0.9996, 1.16e-06, 0.02814, 0.9996, 1.16e-06, -0.02814, 0.9996, -1.542e-06, -0.02814, 0.9996, -1.534e-06, 0.02814, -0.008573, 0.3937, 0.9192, 0.001629, 0.3994, 0.9168, 0.002301, 0.407, 0.9134, -0.002301, 0.4069, 0.9134, -0.8699, -4.369e-07, 0.4933, -0.8699, -4.369e-07, 0.4933, -0.8699, -4.369e-07, 0.4933, -0.8699, -4.369e-07, 0.4933, -0.7044, 0.7096, -0.01846, -0.7037, 0.7103, -0.01727, -0.7037, 0.7103, 0.01727, -0.706, 0.708, 0.01972, 0.613, 0.7276, 0.3079, 0.613, 0.7276, 0.3079, 0.6278, 0.6938, 0.3528, 0.6278, 0.6938, 0.3528, -0.4281, -0.901, -0.07013, -0.428, -0.901, 0.07013, -0.4179, -0.9084, -0.01618, -0.4023, -0.9154, -0.01217, -0.8922, -4.337e-07, 0.4517, -0.8922, -4.337e-07, 0.4517, -0.8922, -4.337e-07, 0.4517, -0.8922, -4.337e-07, 0.4517, 0.4645, -1.799e-06, -0.8856, 0.4645, -1.799e-06, -0.8856, 0.4645, -1.799e-06, -0.8856, 0.4645, -1.799e-06, -0.8856, 0.1578, 0.9281, -0.3371, 0.158, 0.928, -0.3375, 0.1573, 0.9301, -0.3318, 0.1574, 0.9301, -0.3318, -0.8346, 0.3702, 0.4079, -0.8345, 0.3702, 0.4081, -0.8636, 0.2866, 0.4147, -0.8636, 0.2865, 0.4148, 0.2123, -0.8797, -0.4254, 0.2124, -0.8796, -0.4257, 0.2265, -0.8486, -0.4781, 0.2273, -0.8487, -0.4775, 0.4458, 0.01856, -0.895, 0.4458, 0.01857, -0.895, 0.4258, 0.04536, -0.9037, 0.4258, 0.04539, -0.9037, 0.226, 0.8598, 0.458, 0.226, 0.8598, 0.4579, 0.2161, 0.8833, 0.416, 0.2161, 0.8833, 0.416, -0.4645, -1.799e-06, -0.8856, -0.4645, -1.799e-06, -0.8856, -0.4645, -1.799e-06, -0.8856, -0.4645, -1.799e-06, -0.8856, 0.7038, 0.7102, 0.01727, 0.7037, 0.7103, -0.01727, 0.7061, 0.7079, -0.01976, 0.7044, 0.7096, 0.01846, 0.4933, -3.974e-07, -0.8699, 0.4933, -3.974e-07, -0.8699, 0.4933, -3.974e-07, -0.8699, 0.4933, -3.974e-07, -0.8699, -0.3528, 0.6938, -0.6278, -0.3528, 0.6938, -0.6278, -0.3079, 0.7276, -0.613, -0.3079, 0.7276, -0.613, 0.3845, -0.904, -0.187, 0.3561, -0.9112, -0.2073, 0.341, -0.9242, -0.1717, 0.492, -0.8309, -0.2598, 0.8922, -4.337e-07, -0.4517, 0.8922, -4.337e-07, -0.4517, 0.8922, -4.337e-07, -0.4517, 0.8922, -4.337e-07, -0.4517, 0.3286, 0.9318, 0.154, 0.3306, 0.9306, 0.157, 0.3376, 0.9274, 0.161, 0.3367, 0.9283, 0.1576, 0.8346, 0.3702, -0.4079, 0.8345, 0.3702, -0.4081, 0.8636, 0.2866, -0.4147, 0.8636, 0.2865, -0.4148, -0.2106, -0.8799, -0.426, -0.2124, -0.8796, -0.4257, -0.2258, -0.8487, -0.4783, -0.2273, -0.8487, -0.4775, -0.4458, 0.01856, 0.895, -0.4458, 0.01857, 0.895, -0.4258, 0.04536, 0.9037, -0.4258, 0.04539, 0.9037, 0.9037, 0.04536, 0.4258, 0.9037, 0.04539, 0.4258, 0.895, 0.0186, 0.4457, 0.895, 0.01857, 0.4458, 0.226, 0.8598, -0.458, 0.226, 0.8598, -0.4579, 0.2161, 0.8834, -0.4159, 0.2161, 0.8833, -0.416, 0.9916, 0.0, -0.1294, 0.9916, -5.656e-09, 0.1294, 0.9916, 0.0, 0.1294, 0.9916, 5.656e-09, -0.1294, 0.8856, -2.63e-07, -0.4645, 0.8856, -2.63e-07, -0.4645, 0.8856, -2.63e-07, -0.4645, 0.8856, -2.63e-07, -0.4645, -0.00186, -0.8733, 0.4871, 0.00186, -0.8733, 0.4871, 0.001859, -0.8733, 0.4871, -0.001859, -0.8733, 0.4871, 0.4281, -0.901, -0.07013, 0.4179, -0.9084, 0.01616, 0.4023, -0.9154, 0.0122, 0.4281, -0.901, 0.07009, -0.01327, 0.03506, 0.9993, -0.002239, 0.02356, 0.9997, 0.009638, 0.03196, 0.9994, 0.01327, 0.03506, 0.9993, 0.416, 0.8833, -0.2161, 0.416, 0.8833, -0.2161, 0.458, 0.8597, -0.226, 0.458, 0.8597, -0.226, -0.2598, -0.8309, -0.492, -0.187, -0.904, -0.3845, -0.2073, -0.9112, -0.3561, -0.1717, -0.9242, -0.341, 0.8922, -4.337e-07, 0.4517, 0.8922, -4.337e-07, 0.4517, 0.8922, -4.337e-07, 0.4517, 0.8922, -4.337e-07, 0.4517, 0.1579, 0.9281, 0.3372, 0.1579, 0.9281, 0.3372, 0.1574, 0.9301, 0.3318, 0.1574, 0.9301, 0.3317, 0.4144, 0.2866, -0.8638, 0.4148, 0.2865, -0.8636, 0.4077, 0.3702, -0.8347, 0.4081, 0.3702, -0.8345, 0.2106, -0.8799, 0.426, 0.2124, -0.8796, 0.4257, 0.2258, -0.8487, 0.4783, 0.2273, -0.8487, 0.4775, 0.4458, 0.01857, 0.895, 0.4458, 0.01857, 0.895, 0.4258, 0.04535, 0.9037, 0.4258, 0.04539, 0.9037, -0.1185, -5.18e-09, 0.993, -0.1185, 0.0, 0.993, 0.1185, 5.18e-09, 0.993, 0.1185, 0.0, 0.993, 0.4645, -1.799e-06, 0.8856, 0.4645, -1.799e-06, 0.8856, 0.4645, -1.799e-06, 0.8856, 0.4645, -1.799e-06, 0.8856, -0.9996, 1.16e-06, -0.02814, -0.9996, 1.16e-06, 0.02814, -0.9996, -1.542e-06, 0.02814, -0.9996, -1.534e-06, -0.02814, 0.4933, -3.961e-07, 0.8699, 0.4933, -3.961e-07, 0.8699, 0.4933, -3.961e-07, 0.8699, 0.4933, -3.961e-07, 0.8699, 0.3528, 0.6938, -0.6278, 0.3528, 0.6938, -0.6278, 0.3079, 0.7276, -0.613, 0.3079, 0.7276, -0.613, 0.4517, -5.657e-07, -0.8922, 0.4517, -5.657e-07, -0.8922, 0.4517, -5.657e-07, -0.8922, 0.4517, -5.657e-07, -0.8922, -0.1578, 0.9281, 0.3371, -0.158, 0.928, 0.3375, -0.1573, 0.9301, 0.3318, -0.1574, 0.9301, 0.3318, 0.4764, -0.8498, 0.2255, 0.4759, -0.8499, 0.2262, 0.4236, -0.8808, 0.2115, 0.4238, -0.8806, 0.2119, 0.9037, 0.04535, -0.4258, 0.9037, 0.04539, -0.4258, 0.895, 0.01861, -0.4457, 0.895, 0.01857, -0.4458, -0.6019, 0.7948, 0.07812, -0.4658, 0.8849, -0.00677, -0.4658, 0.8849, -0.006767, -0.4658, 0.8849, 0.006767, 0.416, 0.8833, 0.2161, 0.416, 0.8833, 0.2161, 0.458, 0.8597, 0.226, 0.458, 0.8598, 0.226, -0.9916, 0.0, 0.1295, -0.9916, 1.544e-09, -0.1295, -0.9916, 0.0, -0.1295, -0.9916, -1.544e-09, 0.1295, 0.4517, -5.731e-07, 0.8922, 0.4517, -5.731e-07, 0.8922, 0.4517, -5.731e-07, 0.8922, 0.4517, -5.731e-07, 0.8922, 0.8699, -4.47e-07, 0.4933, 0.8699, -4.47e-07, 0.4933, 0.8699, -4.47e-07, 0.4933, 0.8699, -4.47e-07, 0.4933, 0.613, 0.7276, -0.3079, 0.613, 0.7276, -0.3079, 0.6278, 0.6938, -0.3528, 0.6278, 0.6938, -0.3528, -0.9997, -1.173e-06, -0.02445, -0.9997, 1.168e-06, -0.02445, -0.9997, 1.173e-06, 0.02445, -0.9997, -1.168e-06, 0.02445, -0.3339, 0.9294, 0.1572, -0.3307, 0.9306, 0.157, -0.3334, 0.9296, 0.1572, -0.3367, 0.9284, 0.1576, -0.4933, -3.961e-07, -0.8699, -0.4933, -3.961e-07, -0.8699, -0.4933, -3.961e-07, -0.8699, -0.4933, -3.961e-07, -0.8699, 0.4042, 0.9147, -0.000414, 0.3881, 0.9215, -0.01067, 0.3881, 0.9216, -0.01066, 0.3881, 0.9216, 0.01066, 0.004519, 1.0, -0.003936, -0.002476, 1.0, 0.002475, 0.005611, 1.0, -0.001266, 0.002373, 1.0, 0.002374, 0.004931, 1.0, 0.007255, 0.005611, 1.0, -0.001266, 0.002476, 1.0, -0.002474, -0.004495, 1.0, 0.004788, 0.005611, 1.0, -0.001266, 0.004495, 1.0, -0.004787, 0.002698, 1.0, -0.005724, 0.005611, 1.0, -0.001266, 0.004931, 1.0, 0.007255, -0.004519, 1.0, 0.003936, 0.005611, 1.0, -0.001266, -0.002698, 1.0, 0.005723, -0.002373, 1.0, -0.002375, 0.005611, 1.0, -0.001266, -0.004905, 1.0, -0.007273, 0.004519, 1.0, -0.003936, 0.005611, 1.0, -0.001266, -0.004519, 1.0, 0.003936, 0.002476, 1.0, -0.002474, 0.005611, 1.0, -0.001266, 0.002698, 1.0, -0.005724, 0.002373, 1.0, 0.002374, 0.005611, 1.0, -0.001266, -0.004495, 1.0, 0.004788, -0.002698, 1.0, 0.005723, 0.005611, 1.0, -0.001266, -0.002373, 1.0, -0.002375, -0.004905, 1.0, -0.007273, 0.005611, 1.0, -0.001266, -0.002476, 1.0, 0.002475, 0.004495, 1.0, -0.004787, 0.005611, 1.0, -0.001266])] * 3)])

# ---- objects
ob_w_1_wall001 = bpy.data.objects.new('w-1 wall001', me_w_1_wall001)
ob_w_3_out001 = bpy.data.objects.new('w-3 OUT001', me_w_3_out001)

# ---- transforms, parenting, visibility, modifiers, constraints
ob_w_1_wall001.location = (0.0, 0.0, 0.0)
ob_w_1_wall001.rotation_mode = 'QUATERNION'
ob_w_1_wall001.rotation_quaternion = (0.7071, 0.7071, 0.0, 0.0)
ob_w_1_wall001.scale = (0.003452, 0.003452, 0.003452)
ob_w_3_out001.location = (0.0, 0.0, 0.0)
ob_w_3_out001.rotation_mode = 'QUATERNION'
ob_w_3_out001.rotation_quaternion = (0.5, -0.5, -0.5, 0.5)
ob_w_3_out001.scale = (-0.003431, -0.003431, -0.003431)

# ---- collection membership
scene.collection.objects.link(ob_w_1_wall001)
scene.collection.objects.link(ob_w_3_out001)

# ---- scene / render settings (as saved in the file)
scene.frame_start = 0; scene.frame_end = 1200; scene.frame_set(12)
scene.render.engine = 'BLENDER_EEVEE_NEXT'
scene.render.fps = 30
scene.cycles.use_denoising = False
scene.cycles.sampling_pattern = 'TABULATED_SOBOL'
scene.eevee.taa_samples = 0
scene.eevee.taa_render_samples = 1
scene.eevee.use_gtao = True
scene.eevee.gtao_distance = 0.99
scene.eevee.ray_tracing_options.trace_max_roughness = 0.0
scene.eevee.use_raytracing = True
scene.view_settings.view_transform = 'Filmic'
bpy.context.view_layer.update()

# ---- added for rendering (the .blend has no active camera and no usable light): camera, sun
cam_auto = bpy.data.cameras.new('AutoCamera')
cam_auto.lens = 50.0
cam_auto.sensor_width = 36.0
cam_auto.clip_end = 1000.0
ob_auto_camera = bpy.data.objects.new('AutoCamera', cam_auto)
scene.collection.objects.link(ob_auto_camera)
ob_auto_camera.location = (9.80333, -10.3887, 10.7164)
ob_auto_camera.rotation_euler = (1.09748, -7.21219e-08, 0.694738)
scene.camera = ob_auto_camera
light_auto_sun = bpy.data.lights.new('AutoSun', 'SUN')
light_auto_sun.energy = 3.0
light_auto_sun.angle = 0.0523599
ob_auto_sun = bpy.data.objects.new('AutoSun', light_auto_sun)
scene.collection.objects.link(ob_auto_sun)
ob_auto_sun.rotation_euler = (0.872665, 0.174533, 0.523599)
bpy.context.view_layer.update()
